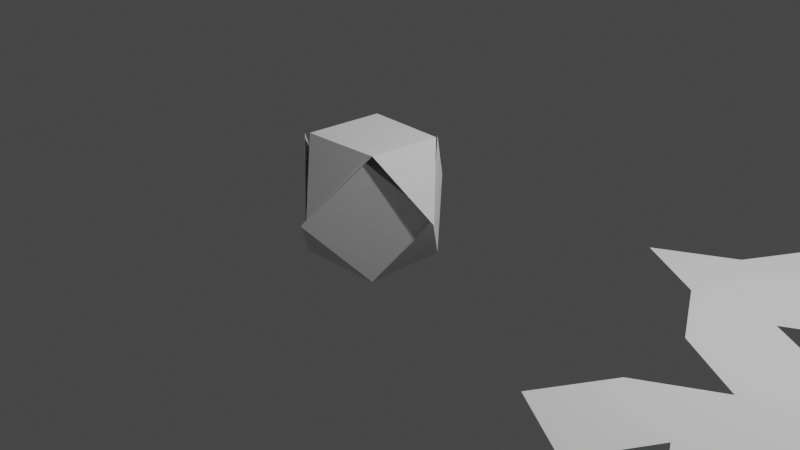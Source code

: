 # Source: figu.blend  (saved by Blender 2.82.7; exported with 4.5.12 LTS)
import bpy
from mathutils import Matrix  # noqa: F401  (used for matrix-valued properties, if any)

bpy.ops.wm.read_factory_settings(use_empty=True)
scene = bpy.context.scene
scene.name = 'Scene'

# ---- collections
col_collection = bpy.data.collections.new('Collection'); scene.collection.children.link(col_collection)

# ---- world
world_world = bpy.data.worlds.new('World'); scene.world = world_world
world_world.use_nodes = True; world_world.node_tree.nodes.clear()
_N = world_world.node_tree.nodes; _L = world_world.node_tree.links
n0 = _N.new('ShaderNodeOutputWorld'); n0.name = 'World Output'; n0.location = (300, 300)
n1 = _N.new('ShaderNodeBackground'); n1.name = 'Background'; n1.location = (10, 300)
n1.inputs[0].default_value = (0.05088, 0.05088, 0.05088, 1.0)
_L.new(n1.outputs[0], n0.inputs[0])
n0.is_active_output = True
world_world.color = (0.05088, 0.05088, 0.05088)
world_world.use_sun_shadow = False
world_world.sun_shadow_jitter_overblur = 0.0

# ---- cameras
cam_camera = bpy.data.cameras.new('Camera')
cam_camera.clip_end = 100.0
cam_camera.ortho_scale = 7.314

# ---- lights
light_light = bpy.data.lights.new('Light', 'POINT')
light_light.transmission_factor = 0.0
light_light.energy = 1000.0
light_light.shadow_soft_size = 0.1
light_light.shadow_maximum_resolution = 0.006
light_light.use_absolute_resolution = True

# ---- meshes
me_plane = bpy.data.meshes.new('Plane')
me_plane.from_pydata([(-1.041, -1.079, 0.02166), (0.9928, -0.9945, 0.01232), (-0.9793, 1.015, 0.02086), (0.9853, 0.9869, 0.01379), (1.83, -0.03826, 1.493), (0.01272, 2.089, 1.293), (0.8569, 1.054, 2.778), (-0.01302, -2.078, 1.342), (1.843, 0.03234, 1.455), (0.8269, -1.053, 2.788), (-1.852, -0.1493, 1.575), (0.004731, -1.947, 1.467), (-1.098, -1.006, 2.827), (-0.2715, 2.194, 1.468), (-1.802, -0.1806, 1.494), (-0.8869, 0.8918, 2.834), (-0.9641, -0.9784, 2.858), (0.925, 0.9412, 2.781), (0.9972, -0.9524, 2.908), (0.02523, 2.088, 1.541), (0.06853, -1.983, 1.458), (1.915, -0.072, 1.377), (8.549, -1.0, 0.0), (10.55, -1.0, 0.0), (8.549, 1.0, 0.0), (10.55, 1.0, 0.0), (12.28, 0.0, 0.0), (11.5, 2.696, 0.0), (13.23, 1.696, 0.0), (9.549, -2.728, 0.0), (12.26, -1.966, 0.0), (11.26, -3.694, 0.0), (6.832, 0.0, 0.0), (7.551, -2.718, 0.0), (5.833, -1.718, 0.0), (9.549, 2.739, 0.0), (6.836, 1.992, 0.0), (7.828, 3.701, 0.0), (5.86, 3.681, 0.0), (7.828, 5.669, 0.0), (5.86, 5.649, 0.0), (9.55, 4.685, 0.0), (4.108, 4.665, 0.0), (6.844, 7.404, 0.0)], [], [(0, 1, 3, 2), (3, 1, 4), (3, 4, 6, 5), (1, 0, 7), (1, 7, 9, 8), (0, 2, 10), (0, 10, 12, 11), (2, 3, 13), (2, 13, 15, 14), (14, 15, 16), (16, 15, 17, 18), (17, 15, 19), (16, 18, 20), (18, 17, 21), (22, 23, 25, 24), (25, 23, 26), (25, 26, 28, 27), (23, 22, 29), (23, 29, 31, 30), (22, 24, 32), (22, 32, 34, 33), (24, 25, 35), (24, 35, 37, 36), (36, 37, 38), (38, 37, 39, 40), (39, 37, 41), (38, 40, 42), (40, 39, 43)])
_uv = me_plane.uv_layers.new(name='UVMap')
_uv.uv.foreach_set('vector', [0.0, 0.0, 1.0, 0.0, 1.0, 1.0, 0.0, 1.0, 1.0, 1.0, 1.0, 0.0, 1.0, 1.0, 1.0, 1.0, 1.0, 1.0, 1.0, 1.0, 1.0, 1.0, 1.0, 0.0, 0.0, 0.0, 1.0, 0.0, 1.0, 0.0, 1.0, 0.0, 1.0, 0.0, 1.0, 0.0, 0.0, 0.0, 0.0, 1.0, 0.0, 0.0, 0.0, 0.0, 0.0, 0.0, 0.0, 0.0, 0.0, 0.0, 0.0, 1.0, 1.0, 1.0, 0.0, 1.0, 0.0, 1.0, 0.0, 1.0, 0.0, 1.0, 0.0, 1.0, 0.0, 1.0, 0.0, 1.0, 0.0, 1.0, 0.0, 1.0, 0.0, 1.0, 0.0, 1.0, 0.0, 1.0, 0.0, 1.0, 0.0, 1.0, 0.0, 1.0, 0.0, 1.0, 0.0, 1.0, 0.0, 1.0, 0.0, 1.0, 0.0, 1.0, 0.0, 1.0, 0.0, 0.0, 1.0, 0.0, 1.0, 1.0, 0.0, 1.0, 1.0, 1.0, 1.0, 0.0, 1.0, 1.0, 1.0, 1.0, 1.0, 1.0, 1.0, 1.0, 1.0, 1.0, 1.0, 0.0, 0.0, 0.0, 1.0, 0.0, 1.0, 0.0, 1.0, 0.0, 1.0, 0.0, 1.0, 0.0, 0.0, 0.0, 0.0, 1.0, 0.0, 0.0, 0.0, 0.0, 0.0, 0.0, 0.0, 0.0, 0.0, 0.0, 0.0, 1.0, 1.0, 1.0, 0.0, 1.0, 0.0, 1.0, 0.0, 1.0, 0.0, 1.0, 0.0, 1.0, 0.0, 1.0, 0.0, 1.0, 0.0, 1.0, 0.0, 1.0, 0.0, 1.0, 0.0, 1.0, 0.0, 1.0, 0.0, 1.0, 0.0, 1.0, 0.0, 1.0, 0.0, 1.0, 0.0, 1.0, 0.0, 1.0, 0.0, 1.0, 0.0, 1.0, 0.0, 1.0])
me_plane.use_remesh_fix_poles = True
me_plane.use_remesh_preserve_attributes = False
me_plane.use_mirror_vertex_groups = False
me_plane.update()

# ---- objects
ob_light = bpy.data.objects.new('Light', light_light)
ob_camera = bpy.data.objects.new('Camera', cam_camera)
ob_empty = bpy.data.objects.new('Empty', None)
ob_plane = bpy.data.objects.new('Plane', me_plane)

# ---- transforms, parenting, visibility, modifiers, constraints
ob_light.location = (4.076, 1.005, 5.904)
ob_light.rotation_euler = (0.6503, 0.05522, 1.866)
ob_light.lock_rotations_4d = False
ob_light.empty_display_type = 'ARROWS'
ob_light.color = (0.0, 0.0, 0.0, 0.0)
ob_light.lineart.crease_threshold = 0.0
ob_camera.location = (7.359, -6.926, 4.958)
ob_camera.rotation_euler = (1.109, 0.0, 0.8149)
ob_camera.lock_rotations_4d = False
ob_camera.empty_display_type = 'ARROWS'
ob_camera.color = (0.0, 0.0, 0.0, 0.0)
ob_camera.display_type = 'WIRE'
ob_camera.lineart.crease_threshold = 0.0
ob_empty.location = (0.0, 0.0, 0.0)
ob_empty.empty_display_type = 'IMAGE'
ob_empty.empty_display_size = 5.0
ob_empty.lineart.crease_threshold = 0.0
ob_plane.location = (0.3664, -0.6563, 0.0)
ob_plane.scale = (0.4246, 0.4246, 0.4246)
ob_plane.lineart.crease_threshold = 0.0

# ---- collection membership
col_collection.objects.link(ob_light)
col_collection.objects.link(ob_camera)
col_collection.objects.link(ob_empty)
col_collection.objects.link(ob_plane)

# ---- scene / render settings (as saved in the file)
scene.camera = ob_camera
scene.frame_start = 1; scene.frame_end = 250; scene.frame_set(1)
scene.render.engine = 'BLENDER_EEVEE_NEXT'
scene.cycles.use_denoising = False
scene.cycles.samples = 128
scene.cycles.sampling_pattern = 'TABULATED_SOBOL'
scene.cycles.use_adaptive_sampling = False
scene.cycles.use_light_tree = False
scene.view_settings.view_transform = 'Filmic'
bpy.context.view_layer.update()
